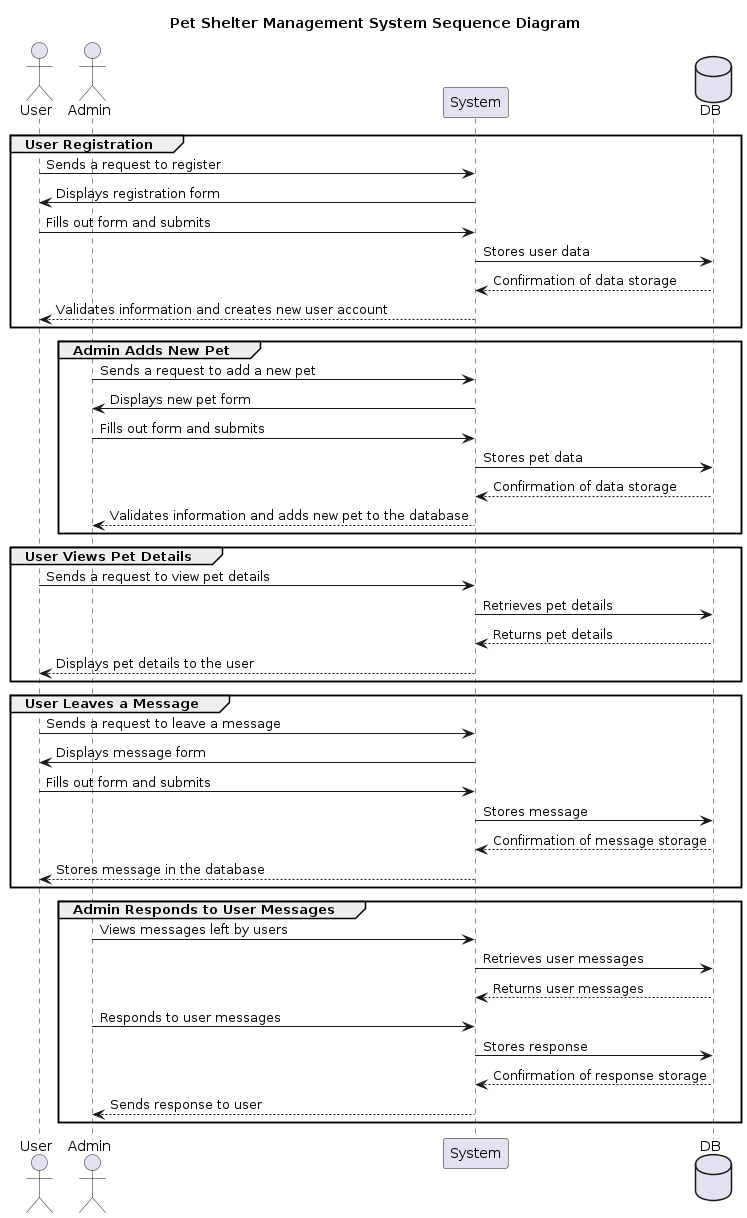

The diagram above was rendered by PlantUML. Its source (embedded in the PNG):
@startuml
actor User
actor Admin
participant System
database DB

title Pet Shelter Management System Sequence Diagram

group User Registration
User -> System : Sends a request to register
System -> User : Displays registration form
User -> System : Fills out form and submits
System -> DB : Stores user data
DB --> System : Confirmation of data storage
System --> User : Validates information and creates new user account
end

group Admin Adds New Pet
Admin -> System : Sends a request to add a new pet
System -> Admin : Displays new pet form
Admin -> System : Fills out form and submits
System -> DB : Stores pet data
DB --> System : Confirmation of data storage
System --> Admin : Validates information and adds new pet to the database
end

group User Views Pet Details
User -> System : Sends a request to view pet details
System -> DB : Retrieves pet details
DB --> System : Returns pet details
System --> User : Displays pet details to the user
end

group User Leaves a Message
User -> System : Sends a request to leave a message
System -> User : Displays message form
User -> System : Fills out form and submits
System -> DB : Stores message
DB --> System : Confirmation of message storage
System --> User : Stores message in the database
end

group Admin Responds to User Messages
Admin -> System : Views messages left by users
System -> DB : Retrieves user messages
DB --> System : Returns user messages
Admin -> System : Responds to user messages
System -> DB : Stores response
DB --> System : Confirmation of response storage
System --> Admin : Sends response to user
end
@enduml